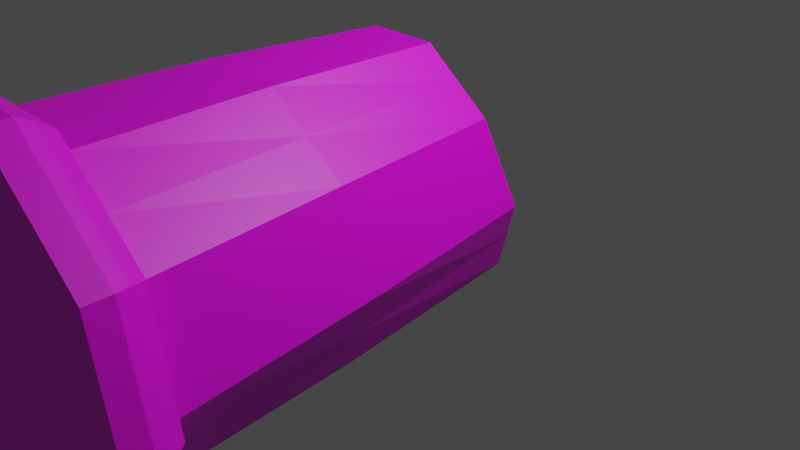 # Source: EXTERMINATOR.BLEND  (saved by Blender 3.2.14; exported with 4.5.12 LTS)
import bpy
from mathutils import Matrix  # noqa: F401  (used for matrix-valued properties, if any)

bpy.ops.wm.read_factory_settings(use_empty=True)
scene = bpy.context.scene
scene.name = 'Scene'

# ---- collections
col_collection = bpy.data.collections.new('Collection'); scene.collection.children.link(col_collection)

# ---- images (referenced by path relative to the original .blend; pixels are not part of the script)
import os
ASSET_DIR = os.environ.get("B2B_ASSET_DIR", "")  # directory of the original .blend (textures are referenced by path, not embedded)
HERE = os.path.dirname(os.path.abspath(__file__))  # packed textures are extracted next to this script under _unpacked/

def load_image(name, relpath, width, height, colorspace="sRGB"):
    """Load a texture the original file referenced (path relative to the .blend, or extracted next to this script)."""
    p = next((c for c in (os.path.join(HERE, relpath), os.path.join(ASSET_DIR, relpath)) if relpath and os.path.exists(c)), "")
    if p:
        img = bpy.data.images.load(p, check_existing=True)
        img.name = name
    else:  # same state as the original file: an image datablock whose file is absent (Cycles renders it pink)
        img = bpy.data.images.new(name, width, height)
        img.source = "FILE"
        img.filepath = "//" + (relpath or name)
    img.colorspace_settings.name = colorspace
    return img
img_exterminator_png = load_image('exterminator.png', 'exterminator.png', 1024, 1024, 'sRGB')

# ---- materials (node trees are filled in below, after node groups)
mat_material_001 = bpy.data.materials.new('Material.001')
mat_material_001.use_transparent_shadow = False
mat_material_001.diffuse_color = (0.8, 0.8, 0.8, 0.4357)
mat_material_002 = bpy.data.materials.new('Material.002')
mat_material_002.use_transparent_shadow = False

# ---- material node trees
mat_material_001.use_nodes = True; mat_material_001.node_tree.nodes.clear()
_N = mat_material_001.node_tree.nodes; _L = mat_material_001.node_tree.links
n0 = _N.new('ShaderNodeBsdfPrincipled'); n0.name = 'Principled BSDF'; n0.location = (10, 300)
n0.distribution = 'GGX'
n0.subsurface_method = 'RANDOM_WALK_SKIN'
n0.inputs[3].default_value = 1.45
n0.inputs[27].default_value = (0.0, 0.0, 0.0, 1.0)
n0.inputs[28].default_value = 1.0
n1 = _N.new('ShaderNodeOutputMaterial'); n1.name = 'Material Output'; n1.location = (300, 300)
n2 = _N.new('ShaderNodeTexImage'); n2.name = 'Image Texture'; n2.location = (-280, 280)
n2.image = img_exterminator_png
_L.new(n0.outputs[0], n1.inputs[0])
_L.new(n2.outputs[0], n0.inputs[0])
n1.is_active_output = True
mat_material_002.use_nodes = True; mat_material_002.node_tree.nodes.clear()
_N = mat_material_002.node_tree.nodes; _L = mat_material_002.node_tree.links
n0 = _N.new('ShaderNodeBsdfPrincipled'); n0.name = 'Principled BSDF'; n0.location = (10, 300)
n0.distribution = 'GGX'
n0.subsurface_method = 'RANDOM_WALK_SKIN'
n0.inputs[3].default_value = 1.45
n0.inputs[27].default_value = (0.0, 0.0, 0.0, 1.0)
n0.inputs[28].default_value = 1.0
n1 = _N.new('ShaderNodeOutputMaterial'); n1.name = 'Material Output'; n1.location = (300, 300)
n2 = _N.new('ShaderNodeTexImage'); n2.name = 'Image Texture'; n2.location = (-280, 280)
n2.image = img_exterminator_png
n2.interpolation = 'Closest'
_L.new(n0.outputs[0], n1.inputs[0])
_L.new(n2.outputs[0], n0.inputs[0])
n1.is_active_output = True

# ---- world
world_world = bpy.data.worlds.new('World'); scene.world = world_world
world_world.use_nodes = True; world_world.node_tree.nodes.clear()
_N = world_world.node_tree.nodes; _L = world_world.node_tree.links
n0 = _N.new('ShaderNodeOutputWorld'); n0.name = 'World Output'; n0.location = (300, 300)
n1 = _N.new('ShaderNodeBackground'); n1.name = 'Background'; n1.location = (10, 300)
n1.inputs[0].default_value = (0.05088, 0.05088, 0.05088, 1.0)
_L.new(n1.outputs[0], n0.inputs[0])
n0.is_active_output = True
world_world.color = (0.05088, 0.05088, 0.05088)
world_world.use_sun_shadow = False
world_world.sun_shadow_jitter_overblur = 0.0

# ---- cameras
cam_camera = bpy.data.cameras.new('Camera')
cam_camera.clip_end = 100.0
cam_camera.ortho_scale = 7.314

# ---- lights
light_light = bpy.data.lights.new('Light', 'POINT')
light_light.transmission_factor = 0.0
light_light.energy = 1000.0
light_light.shadow_soft_size = 0.1
light_light.shadow_maximum_resolution = 0.006
light_light.use_absolute_resolution = True

# ---- meshes
me_circle = bpy.data.meshes.new('Circle')
me_circle.from_pydata([(0.0, 1.0, 0.0), (-0.6428, 0.766, 0.0), (-0.9848, 0.1736, 0.0), (-0.866, -0.5, 0.0), (-0.342, -0.9397, 0.0), (0.342, -0.9397, 0.0), (0.866, -0.5, 0.0), (0.9848, 0.1736, 0.0), (0.6428, 0.766, 0.0), (7.576e-11, 0.9536, 0.1975), (-0.613, 0.7305, 0.1975), (-0.9391, 0.1656, 0.1975), (-0.8259, -0.4768, 0.1975), (-0.3262, -0.8961, 0.1975), (0.3262, -0.8961, 0.1975), (0.8259, -0.4768, 0.1975), (0.9391, 0.1656, 0.1975), (0.613, 0.7305, 0.1975), (7.85e-11, 0.7818, 0.3183), (-0.5089, 0.5989, 0.3183), (-0.7797, 0.1358, 0.3183), (-0.6856, -0.3909, 0.3183), (-0.2708, -0.7346, 0.3183), (0.2708, -0.7346, 0.3183), (0.6856, -0.3909, 0.3183), (0.7797, 0.1358, 0.3183), (0.5089, 0.5989, 0.3183), (-3.9e-09, 0.7064, 2.466), (-0.3412, 0.5411, 2.456), (-0.5228, 0.1227, 2.364), (-0.4597, -0.3532, 2.214), (-0.1815, -0.6638, 2.141), (0.1815, -0.6638, 2.141), (0.4597, -0.3532, 2.214), (0.5228, 0.1227, 2.364), (0.3412, 0.5411, 2.456), (-0.3214, 0.883, 0.0), (-0.8138, 0.4698, 0.0), (-0.9254, -0.1632, 0.0), (-0.604, -0.7198, 0.0), (-2.98e-08, -0.9397, 0.0), (0.604, -0.7198, 0.0), (0.9254, -0.1632, 0.0), (0.8138, 0.4698, 0.0), (0.3214, 0.883, 0.0), (-0.3065, 0.8421, 0.1975), (-0.7761, 0.4481, 0.1975), (-0.8825, -0.1556, 0.1975), (-0.576, -0.6865, 0.1975), (-2.834e-08, -0.8961, 0.1975), (0.576, -0.6865, 0.1975), (0.8825, -0.1556, 0.1975), (0.7761, 0.4481, 0.1975), (0.3065, 0.8421, 0.1975), (0.6428, 0.766, 0.1207), (0.9848, 0.1736, 0.1207), (0.342, -0.9397, 0.1207), (-0.342, -0.9397, 0.1207), (-0.9848, 0.1736, 0.1207), (-0.6428, 0.766, 0.1207), (0.0, 1.0, 0.1207), (0.866, -0.5, 0.1207), (-0.866, -0.5, 0.1207), (-0.2544, 0.6903, 0.3183), (-0.6443, 0.3673, 0.3183), (-0.7326, -0.1276, 0.3183), (-0.4782, -0.5627, 0.3183), (0.0, -0.7346, 0.3183), (0.4782, -0.5627, 0.3183), (0.7326, -0.1276, 0.3183), (0.6443, 0.3673, 0.3183), (0.2544, 0.6903, 0.3183), (0.7758, -0.4454, 0.2798), (0.3064, -0.8372, 0.2798), (-0.7758, -0.4454, 0.2798), (-0.8822, 0.1547, 0.2798), (0.8822, 0.1547, 0.2798), (-0.3064, -0.8372, 0.2798), (-0.5758, 0.6825, 0.2798), (3.925e-11, 0.8909, 0.2798), (0.5758, 0.6825, 0.2798), (-0.1706, 0.6237, 2.461), (-0.432, 0.3319, 2.41), (-0.4912, -0.1153, 2.289), (-0.3206, -0.5085, 2.177), (2.719e-11, -0.6638, 2.141), (0.3206, -0.5085, 2.177), (0.4912, -0.1153, 2.289), (0.432, 0.3319, 2.41), (0.1706, 0.6237, 2.461), (0.664, 0.1322, 1.342), (0.5839, -0.3807, 1.264), (-0.2306, -0.7154, 1.225), (-0.5839, -0.3807, 1.264), (-0.4334, 0.5832, 1.39), (-2.02e-09, 0.7613, 1.396), (0.4334, 0.5832, 1.39), (0.2306, -0.7154, 1.225), (-0.664, 0.1322, 1.342), (-0.4924, 0.5868, 0.0), (0.4924, 0.5868, 0.0), (0.6634, -0.383, 0.0), (0.171, 0.03015, 0.0), (-0.171, 0.03015, 0.0), (-0.433, 0.25, 0.0), (0.0, 0.5675, 2.463), (-0.09521, 0.3481, 2.415), (-0.03306, -0.1209, 2.288), (0.0, -0.3704, 2.209), (0.1459, -0.5333, 2.171), (0.0, 0.1286, 2.367), (-0.6239, -0.1242, 1.303), (0.4072, -0.548, 1.245), (0.2167, 0.6723, 1.393), (-0.5487, 0.3577, 1.366), (0.0, -0.7154, 1.225), (0.5487, 0.3577, 1.366), (-0.2167, 0.6723, 1.393), (-0.4072, -0.548, 1.245), (0.2879, 0.7867, 0.2798), (-0.729, 0.4186, 0.2798), (-1.49e-08, -0.8372, 0.2798), (0.729, 0.4186, 0.2798), (-0.2879, 0.7867, 0.2798), (-0.5411, -0.6413, 0.2798), (0.829, -0.1454, 0.2798), (-0.829, -0.1454, 0.2798), (0.6239, -0.1242, 1.303), (-0.3214, 0.883, 0.1207), (-0.604, -0.7198, 0.1207), (0.9254, -0.1632, 0.1207), (-0.9254, -0.1632, 0.1207), (0.604, -0.7198, 0.1207), (0.3214, 0.883, 0.1207), (-0.8138, 0.4698, 0.1207), (-2.98e-08, -0.9397, 0.1207), (0.8138, 0.4698, 0.1207), (0.5411, -0.6413, 0.2798)], [], [(0, 100, 102), (137, 72, 24, 68), (136, 54, 17, 52), (135, 56, 14, 49), (134, 58, 11, 46), (133, 60, 9, 53), (132, 61, 15, 50), (131, 62, 12, 47), (130, 55, 16, 51), (129, 57, 13, 48), (128, 59, 10, 45), (127, 90, 34, 87), (126, 74, 21, 65), (125, 76, 25, 69), (124, 77, 22, 66), (123, 78, 19, 63), (122, 80, 26, 70), (121, 73, 23, 67), (120, 75, 20, 64), (119, 79, 18, 71), (34, 88, 110), (118, 92, 31, 84), (117, 94, 28, 81), (116, 96, 35, 88), (115, 97, 32, 85), (114, 98, 29, 82), (113, 95, 27, 89), (112, 91, 33, 86), (111, 93, 30, 83), (2, 37, 99), (0, 44, 100), (7, 42, 101), (5, 40, 102), (4, 39, 103), (3, 38, 104), (27, 81, 89), (28, 82, 105), (29, 83, 107), (30, 84, 108), (31, 85, 109), (33, 87, 107), (107, 110, 29), (107, 87, 110), (87, 34, 110), (109, 86, 33), (109, 85, 86), (85, 32, 86), (108, 109, 33), (108, 84, 109), (84, 31, 109), (107, 108, 33), (107, 83, 108), (83, 30, 108), (105, 106, 35), (105, 82, 106), (82, 29, 106), (89, 105, 35), (89, 81, 105), (81, 28, 105), (104, 99, 0), (104, 38, 99), (38, 2, 99), (103, 104, 0), (103, 39, 104), (39, 3, 104), (102, 103, 0), (102, 40, 103), (40, 4, 103), (101, 41, 5), (101, 42, 41), (42, 6, 41), (100, 43, 7), (100, 44, 43), (44, 8, 43), (99, 36, 0), (99, 37, 36), (37, 1, 36), (98, 111, 83, 29), (20, 65, 111, 98), (65, 21, 93, 111), (97, 112, 86, 32), (23, 68, 112, 97), (68, 24, 91, 112), (96, 113, 89, 35), (26, 71, 113, 96), (71, 18, 95, 113), (94, 114, 82, 28), (19, 64, 114, 94), (64, 20, 98, 114), (92, 115, 85, 31), (22, 67, 115, 92), (67, 23, 97, 115), (90, 116, 88, 34), (25, 70, 116, 90), (70, 26, 96, 116), (95, 117, 81, 27), (18, 63, 117, 95), (63, 19, 94, 117), (93, 118, 84, 30), (21, 66, 118, 93), (66, 22, 92, 118), (110, 106, 29), (110, 88, 106), (88, 35, 106), (80, 119, 71, 26), (17, 53, 119, 80), (53, 9, 79, 119), (78, 120, 64, 19), (10, 46, 120, 78), (46, 11, 75, 120), (77, 121, 67, 22), (13, 49, 121, 77), (49, 14, 73, 121), (76, 122, 70, 25), (16, 52, 122, 76), (52, 17, 80, 122), (79, 123, 63, 18), (9, 45, 123, 79), (45, 10, 78, 123), (74, 124, 66, 21), (12, 48, 124, 74), (48, 13, 77, 124), (72, 125, 69, 24), (15, 51, 125, 72), (51, 16, 76, 125), (75, 126, 65, 20), (11, 47, 126, 75), (47, 12, 74, 126), (91, 127, 87, 33), (24, 69, 127, 91), (69, 25, 90, 127), (60, 128, 45, 9), (0, 36, 128, 60), (36, 1, 59, 128), (62, 129, 48, 12), (3, 39, 129, 62), (39, 4, 57, 129), (61, 130, 51, 15), (6, 42, 130, 61), (42, 7, 55, 130), (58, 131, 47, 11), (2, 38, 131, 58), (38, 3, 62, 131), (56, 132, 50, 14), (5, 41, 132, 56), (41, 6, 61, 132), (54, 133, 53, 17), (8, 44, 133, 54), (44, 0, 60, 133), (59, 134, 46, 10), (1, 37, 134, 59), (37, 2, 58, 134), (57, 135, 49, 13), (4, 40, 135, 57), (40, 5, 56, 135), (55, 136, 52, 16), (7, 43, 136, 55), (43, 8, 54, 136), (73, 137, 68, 23), (14, 50, 137, 73), (50, 15, 72, 137), (102, 101, 5), (102, 100, 101), (100, 7, 101)])
_uv = me_circle.uv_layers.new(name='UVMap')
_uv.uv.foreach_set('vector', [0.7739, 0.3381, 0.8025, 0.256, 0.5283, 0.2387, 0.4409, 0.227, 0.5711, 0.2162, 0.5655, 0.2467, 0.4544, 0.2555, 0.8571, 0.2532, 0.8819, 0.298, 0.883, 0.3273, 0.8582, 0.2851, 0.2234, 0.2182, 0.2804, 0.1754, 0.278, 0.2114, 0.2209, 0.2517, 0.5145, 0.1609, 0.6375, 0.1569, 0.6388, 0.1808, 0.5153, 0.1846, 0.8281, 0.3307, 0.7744, 0.3634, 0.7749, 0.3888, 0.829, 0.358, 0.4288, 0.1617, 0.5772, 0.148, 0.5767, 0.1857, 0.4273, 0.1985, 0.76, 0.2237, 0.8826, 0.2905, 0.885, 0.317, 0.7619, 0.2489, 0.7047, 0.1782, 0.8323, 0.2084, 0.8333, 0.2429, 0.705, 0.2143, 0.2028, 0.3001, 0.1663, 0.261, 0.1637, 0.2921, 0.2005, 0.3289, 0.3052, 0.1898, 0.3916, 0.1649, 0.3919, 0.1885, 0.305, 0.2142, 0.6931, 0.5957, 0.7916, 0.6131, 0.8236, 0.9411, 0.7235, 0.9253, 0.3401, 0.39, 0.2657, 0.3712, 0.294, 0.3766, 0.3595, 0.3932, 0.6838, 0.2401, 0.7965, 0.264, 0.7596, 0.2852, 0.6626, 0.266, 0.2354, 0.3388, 0.205, 0.3065, 0.2464, 0.3209, 0.2702, 0.3487, 0.3397, 0.2334, 0.4307, 0.2241, 0.4696, 0.2598, 0.3744, 0.2526, 0.8208, 0.3004, 0.845, 0.3368, 0.8071, 0.3462, 0.7833, 0.3157, 0.2578, 0.2721, 0.3106, 0.2378, 0.3432, 0.2642, 0.2948, 0.2926, 0.5281, 0.203, 0.6254, 0.1819, 0.6121, 0.183, 0.5408, 0.2214, 0.798, 0.3641, 0.751, 0.3914, 0.7272, 0.3941, 0.7671, 0.3702, 0.7556, 0.4234, 0.6811, 0.4003, 0.7556, 0.2904, 0.7586, 0.7478, 0.6348, 0.724, 0.6536, 0.9242, 0.7632, 0.9269, 0.4093, 0.5713, 0.4979, 0.5791, 0.5262, 0.8984, 0.4442, 0.8901, 0.7986, 0.6005, 0.8638, 0.6476, 0.8889, 0.9186, 0.8004, 0.9219, 0.3452, 0.5644, 0.3853, 0.5723, 0.4275, 0.8803, 0.3705, 0.8808, 0.5717, 0.5672, 0.6455, 0.5554, 0.679, 0.9278, 0.6026, 0.9131, 0.7253, 0.6135, 0.5869, 0.5672, 0.8666, 0.8915, 0.8802, 0.9056, 0.4899, 0.5752, 0.5945, 0.5782, 0.6234, 0.9096, 0.5255, 0.895, 0.6876, 0.6394, 0.5275, 0.5454, 0.6594, 0.8702, 0.7595, 0.932, 0.5226, 0.3329, 0.5602, 0.3505, 0.6483, 0.3355, 0.7739, 0.3381, 0.8273, 0.3034, 0.8025, 0.256, 0.8312, 0.174, 0.7045, 0.1422, 0.557, 0.1567, 0.3495, 0.1126, 0.3159, 0.1505, 0.5617, 0.2253, 0.3857, 0.1934, 0.4217, 0.2348, 0.5798, 0.2657, 0.4578, 0.2762, 0.4902, 0.3046, 0.6159, 0.3071, 0.549, 0.2904, 0.5778, 0.247, 0.5778, 0.3338, 0.6066, 0.2036, 0.6811, 0.1805, 0.6066, 0.2904, 0.5544, 0.1696, 0.6412, 0.1776, 0.6412, 0.2946, 0.7279, 0.1856, 0.7834, 0.221, 0.7279, 0.3026, 0.8389, 0.2564, 0.8389, 0.3026, 0.7834, 0.338, 0.7279, 0.4196, 0.6412, 0.4276, 0.6412, 0.2946, 0.6412, 0.2946, 0.5544, 0.3026, 0.5544, 0.1696, 0.6412, 0.2946, 0.6412, 0.4276, 0.5544, 0.3026, 0.6412, 0.4276, 0.5544, 0.4356, 0.5544, 0.3026, 0.7834, 0.338, 0.7834, 0.3842, 0.7279, 0.4196, 0.7834, 0.338, 0.8389, 0.3026, 0.7834, 0.3842, 0.8389, 0.3026, 0.8389, 0.3488, 0.7834, 0.3842, 0.7279, 0.3026, 0.7834, 0.338, 0.7279, 0.4196, 0.7279, 0.3026, 0.7834, 0.221, 0.7834, 0.338, 0.7834, 0.221, 0.8389, 0.2564, 0.7834, 0.338, 0.6412, 0.2946, 0.7279, 0.3026, 0.7279, 0.4196, 0.6412, 0.2946, 0.6412, 0.1776, 0.7279, 0.3026, 0.6412, 0.1776, 0.7279, 0.1856, 0.7279, 0.3026, 0.6066, 0.2904, 0.6811, 0.2673, 0.6066, 0.3772, 0.6066, 0.2904, 0.6811, 0.1805, 0.6811, 0.2673, 0.6811, 0.1805, 0.7556, 0.1574, 0.6811, 0.2673, 0.5778, 0.3338, 0.6066, 0.2904, 0.6066, 0.3772, 0.5778, 0.3338, 0.5778, 0.247, 0.6066, 0.2904, 0.5778, 0.247, 0.6066, 0.2036, 0.6066, 0.2904, 0.6159, 0.3071, 0.6483, 0.3355, 0.7739, 0.3381, 0.6159, 0.3071, 0.4902, 0.3046, 0.6483, 0.3355, 0.4902, 0.3046, 0.5226, 0.3329, 0.6483, 0.3355, 0.5798, 0.2657, 0.6159, 0.3071, 0.7739, 0.3381, 0.5798, 0.2657, 0.4217, 0.2348, 0.6159, 0.3071, 0.4217, 0.2348, 0.4578, 0.2762, 0.6159, 0.3071, 0.5617, 0.2253, 0.5281, 0.2633, 0.7739, 0.3381, 0.5617, 0.2253, 0.3159, 0.1505, 0.5281, 0.2633, 0.3159, 0.1505, 0.2823, 0.1885, 0.5281, 0.2633, 0.557, 0.1567, 0.4303, 0.1249, 0.2828, 0.1394, 0.557, 0.1567, 0.7045, 0.1422, 0.4303, 0.1249, 0.7045, 0.1422, 0.5777, 0.1103, 0.4303, 0.1249, 0.8025, 0.256, 0.8559, 0.2214, 0.8312, 0.174, 0.8025, 0.256, 0.8273, 0.3034, 0.8559, 0.2214, 0.8273, 0.3034, 0.8807, 0.2687, 0.8559, 0.2214, 0.6483, 0.3355, 0.6858, 0.3531, 0.7739, 0.3381, 0.6483, 0.3355, 0.5602, 0.3505, 0.6858, 0.3531, 0.5602, 0.3505, 0.5977, 0.3682, 0.6858, 0.3531, 0.7007, 0.6351, 0.6876, 0.6394, 0.7595, 0.932, 0.8343, 0.9737, 0.836, 0.4732, 0.6158, 0.3469, 0.6876, 0.6394, 0.8477, 0.7335, 0.6158, 0.3469, 0.3956, 0.2205, 0.5275, 0.5454, 0.6876, 0.6394, 0.3853, 0.5723, 0.4899, 0.5752, 0.5255, 0.895, 0.4275, 0.8803, 0.3432, 0.2642, 0.4544, 0.2555, 0.4899, 0.5752, 0.3853, 0.5723, 0.4544, 0.2555, 0.5655, 0.2467, 0.5945, 0.5782, 0.4899, 0.5752, 0.8638, 0.6598, 0.7253, 0.6135, 0.8802, 0.9056, 0.8939, 0.9198, 0.8337, 0.3999, 0.5704, 0.3214, 0.7253, 0.6135, 0.8638, 0.6598, 0.5704, 0.3214, 0.3072, 0.2429, 0.5869, 0.5672, 0.7253, 0.6135, 0.4979, 0.5791, 0.5717, 0.5672, 0.6026, 0.9131, 0.5262, 0.8984, 0.4696, 0.2598, 0.5408, 0.2214, 0.5717, 0.5672, 0.4979, 0.5791, 0.5408, 0.2214, 0.6121, 0.183, 0.6455, 0.5554, 0.5717, 0.5672, 0.3009, 0.5965, 0.3431, 0.5844, 0.3915, 0.8762, 0.3554, 0.872, 0.2464, 0.3209, 0.2948, 0.2926, 0.3431, 0.5844, 0.3009, 0.5965, 0.2948, 0.2926, 0.3432, 0.2642, 0.3853, 0.5723, 0.3431, 0.5844, 0.7916, 0.6131, 0.8152, 0.6176, 0.8604, 0.9463, 0.8236, 0.9411, 0.7596, 0.2852, 0.7833, 0.3157, 0.8219, 0.631, 0.7916, 0.6131, 0.7833, 0.3157, 0.8071, 0.3462, 0.8522, 0.6489, 0.8219, 0.631, 0.4089, 0.5666, 0.4219, 0.5698, 0.4442, 0.8901, 0.409, 0.8829, 0.2792, 0.2453, 0.3744, 0.2526, 0.4093, 0.5713, 0.3207, 0.5635, 0.3744, 0.2526, 0.4696, 0.2598, 0.4979, 0.5791, 0.4093, 0.5713, 0.4393, 0.5795, 0.3701, 0.588, 0.4083, 0.8455, 0.4612, 0.819, 0.4174, 0.34, 0.3319, 0.3305, 0.3701, 0.588, 0.4393, 0.5795, 0.3319, 0.3305, 0.2464, 0.3209, 0.3009, 0.5965, 0.3701, 0.588, 0.7556, 0.2904, 0.6811, 0.2673, 0.7556, 0.1574, 0.7556, 0.2904, 0.6811, 0.4003, 0.6811, 0.2673, 0.6811, 0.4003, 0.6066, 0.3772, 0.6811, 0.2673, 0.845, 0.3368, 0.798, 0.3641, 0.7671, 0.3702, 0.8071, 0.3462, 0.883, 0.3273, 0.829, 0.358, 0.798, 0.3641, 0.845, 0.3368, 0.829, 0.358, 0.7749, 0.3888, 0.751, 0.3914, 0.798, 0.3641, 0.4307, 0.2241, 0.5281, 0.203, 0.5408, 0.2214, 0.4696, 0.2598, 0.3919, 0.1885, 0.5153, 0.1846, 0.5281, 0.203, 0.4307, 0.2241, 0.5153, 0.1846, 0.6388, 0.1808, 0.6254, 0.1819, 0.5281, 0.203, 0.205, 0.3065, 0.2578, 0.2721, 0.2948, 0.2926, 0.2464, 0.3209, 0.1637, 0.2921, 0.2209, 0.2517, 0.2578, 0.2721, 0.205, 0.3065, 0.2209, 0.2517, 0.278, 0.2114, 0.3106, 0.2378, 0.2578, 0.2721, 0.7965, 0.264, 0.8208, 0.3004, 0.7833, 0.3157, 0.7596, 0.2852, 0.8333, 0.2429, 0.8582, 0.2851, 0.8208, 0.3004, 0.7965, 0.264, 0.8582, 0.2851, 0.883, 0.3273, 0.845, 0.3368, 0.8208, 0.3004, 0.2487, 0.2427, 0.3397, 0.2334, 0.3744, 0.2526, 0.2792, 0.2453, 0.2181, 0.24, 0.305, 0.2142, 0.3397, 0.2334, 0.2487, 0.2427, 0.305, 0.2142, 0.3919, 0.1885, 0.4307, 0.2241, 0.3397, 0.2334, 0.2657, 0.3712, 0.2354, 0.3388, 0.2702, 0.3487, 0.294, 0.3766, 0.2374, 0.3658, 0.2005, 0.3289, 0.2354, 0.3388, 0.2657, 0.3712, 0.2005, 0.3289, 0.1637, 0.2921, 0.205, 0.3065, 0.2354, 0.3388, 0.5711, 0.2162, 0.6838, 0.2401, 0.6626, 0.266, 0.5655, 0.2467, 0.5767, 0.1857, 0.705, 0.2143, 0.6838, 0.2401, 0.5711, 0.2162, 0.705, 0.2143, 0.8333, 0.2429, 0.7965, 0.264, 0.6838, 0.2401, 0.4144, 0.4087, 0.3401, 0.39, 0.3595, 0.3932, 0.4249, 0.4098, 0.4039, 0.4076, 0.3207, 0.3867, 0.3401, 0.39, 0.4144, 0.4087, 0.3207, 0.3867, 0.2374, 0.3658, 0.2657, 0.3712, 0.3401, 0.39, 0.5945, 0.5782, 0.6931, 0.5957, 0.7235, 0.9253, 0.6234, 0.9096, 0.5655, 0.2467, 0.6626, 0.266, 0.6931, 0.5957, 0.5945, 0.5782, 0.6626, 0.266, 0.7596, 0.2852, 0.7916, 0.6131, 0.6931, 0.5957, 0.2188, 0.2146, 0.3052, 0.1898, 0.305, 0.2142, 0.2181, 0.24, 0.2195, 0.1893, 0.3054, 0.1653, 0.3052, 0.1898, 0.2188, 0.2146, 0.3054, 0.1653, 0.3913, 0.1413, 0.3916, 0.1649, 0.3052, 0.1898, 0.2393, 0.3393, 0.2028, 0.3001, 0.2005, 0.3289, 0.2374, 0.3658, 0.2412, 0.3128, 0.2051, 0.2714, 0.2028, 0.3001, 0.2393, 0.3393, 0.2051, 0.2714, 0.169, 0.2299, 0.1663, 0.261, 0.2028, 0.3001, 0.5772, 0.148, 0.7047, 0.1782, 0.705, 0.2143, 0.5767, 0.1857, 0.5777, 0.1103, 0.7045, 0.1422, 0.7047, 0.1782, 0.5772, 0.148, 0.7045, 0.1422, 0.8312, 0.174, 0.8323, 0.2084, 0.7047, 0.1782, 0.6375, 0.1569, 0.76, 0.2237, 0.7619, 0.2489, 0.6388, 0.1808, 0.6362, 0.1329, 0.7582, 0.1985, 0.76, 0.2237, 0.6375, 0.1569, 0.7582, 0.1985, 0.8801, 0.264, 0.8826, 0.2905, 0.76, 0.2237, 0.2804, 0.1754, 0.4288, 0.1617, 0.4273, 0.1985, 0.278, 0.2114, 0.2828, 0.1394, 0.4303, 0.1249, 0.4288, 0.1617, 0.2804, 0.1754, 0.4303, 0.1249, 0.5777, 0.1103, 0.5772, 0.148, 0.4288, 0.1617, 0.8819, 0.298, 0.8281, 0.3307, 0.829, 0.358, 0.883, 0.3273, 0.8807, 0.2687, 0.8273, 0.3034, 0.8281, 0.3307, 0.8819, 0.298, 0.8273, 0.3034, 0.7739, 0.3381, 0.7744, 0.3634, 0.8281, 0.3307, 0.3916, 0.1649, 0.5145, 0.1609, 0.5153, 0.1846, 0.3919, 0.1885, 0.3913, 0.1413, 0.5137, 0.1371, 0.5145, 0.1609, 0.3916, 0.1649, 0.5137, 0.1371, 0.6362, 0.1329, 0.6375, 0.1569, 0.5145, 0.1609, 0.1663, 0.261, 0.2234, 0.2182, 0.2209, 0.2517, 0.1637, 0.2921, 0.169, 0.2299, 0.2259, 0.1847, 0.2234, 0.2182, 0.1663, 0.261, 0.2259, 0.1847, 0.2828, 0.1394, 0.2804, 0.1754, 0.2234, 0.2182, 0.8323, 0.2084, 0.8571, 0.2532, 0.8582, 0.2851, 0.8333, 0.2429, 0.8312, 0.174, 0.8559, 0.2214, 0.8571, 0.2532, 0.8323, 0.2084, 0.8559, 0.2214, 0.8807, 0.2687, 0.8819, 0.298, 0.8571, 0.2532, 0.3106, 0.2378, 0.4409, 0.227, 0.4544, 0.2555, 0.3432, 0.2642, 0.278, 0.2114, 0.4273, 0.1985, 0.4409, 0.227, 0.3106, 0.2378, 0.4273, 0.1985, 0.5767, 0.1857, 0.5711, 0.2162, 0.4409, 0.227, 0.5283, 0.2387, 0.557, 0.1567, 0.2828, 0.1394, 0.5283, 0.2387, 0.8025, 0.256, 0.557, 0.1567, 0.8025, 0.256, 0.8312, 0.174, 0.557, 0.1567])
me_circle.materials.append(mat_material_001)
me_circle.update()
me_cylinder = bpy.data.meshes.new('Cylinder')
me_cylinder.from_pydata([(0.0, 1.0, -1.0), (0.0, 1.0, 1.0), (0.7071, 0.7071, -1.0), (0.7071, 0.7071, 1.0), (1.0, -4.371e-08, -1.0), (1.0, -4.371e-08, 1.0), (0.7071, -0.7071, -1.0), (0.7071, -0.7071, 1.0), (-8.742e-08, -1.0, -1.0), (-8.742e-08, -1.0, 1.0), (-0.7071, -0.7071, -1.0), (-0.7071, -0.7071, 1.0), (-1.0, 1.192e-08, -1.0), (-1.0, 1.192e-08, 1.0), (-0.7071, 0.7071, -1.0), (-0.7071, 0.7071, 1.0), (0.5, 0.5, 1.0), (-0.5, 0.5, 1.0), (0.0, -1.589e-08, 1.0)], [], [(0, 1, 3, 2), (2, 3, 5, 4), (4, 5, 7, 6), (6, 7, 9, 8), (8, 9, 11, 10), (10, 11, 13, 12), (5, 16, 18), (12, 13, 15, 14), (14, 15, 1, 0), (0, 2, 4, 6, 8, 10, 12, 14), (5, 3, 1, 16), (1, 15, 13, 17), (13, 11, 9), (9, 7, 13), (7, 5, 18, 13), (18, 17, 13), (18, 16, 17), (16, 1, 17)])
_uv = me_cylinder.uv_layers.new(name='UVMap')
_uv.uv.foreach_set('vector', [0.6694, 0.3533, 0.8506, 0.3533, 0.8506, 0.5345, 0.6694, 0.5345, 0.6694, 0.3533, 0.8506, 0.3533, 0.8506, 0.5345, 0.6694, 0.5345, 0.6694, 0.3533, 0.8506, 0.3533, 0.8506, 0.5345, 0.6694, 0.5345, 0.6694, 0.3533, 0.8506, 0.3533, 0.8506, 0.5345, 0.6694, 0.5345, 0.6694, 0.3533, 0.8506, 0.3533, 0.8506, 0.5345, 0.6694, 0.5345, 0.6694, 0.3533, 0.8506, 0.3533, 0.8506, 0.5345, 0.6694, 0.5345, 0.6384, 0.5249, 0.6666, 0.5302, 0.6626, 0.5121, 0.6694, 0.3533, 0.8506, 0.3533, 0.8506, 0.5345, 0.6694, 0.5345, 0.6694, 0.3533, 0.8506, 0.3533, 0.8506, 0.5345, 0.6694, 0.5345, 0.76, 0.5345, 0.824, 0.5079, 0.8506, 0.4439, 0.824, 0.3799, 0.76, 0.3533, 0.696, 0.3799, 0.6694, 0.4439, 0.696, 0.5079, 0.6392, 0.522, 0.6615, 0.5306, 0.6665, 0.5155, 0.6529, 0.5188, 0.6555, 0.5321, 0.6777, 0.5247, 0.6438, 0.5116, 0.6425, 0.5256, 0.6726, 0.5285, 0.6459, 0.5135, 0.6473, 0.5289, 0.6358, 0.5109, 0.6496, 0.5339, 0.6862, 0.5217, 0.6363, 0.5135, 0.656, 0.5353, 0.6675, 0.5236, 0.6791, 0.5119, 0.6429, 0.5272, 0.6671, 0.5313, 0.6568, 0.5059, 0.6441, 0.517, 0.6511, 0.5349, 0.6649, 0.518, 0.6538, 0.5292, 0.6634, 0.5309, 0.6593, 0.5208])
me_cylinder.materials.append(mat_material_002)
me_cylinder.update()
me_cylinder_001 = bpy.data.meshes.new('Cylinder.001')
me_cylinder_001.from_pydata([(0.0, 1.0, -1.0), (0.0, 1.0, 1.0), (0.7071, 0.7071, -1.0), (0.7071, 0.7071, 1.0), (1.0, -4.371e-08, -1.0), (1.0, -4.371e-08, 1.0), (0.7071, -0.7071, -1.0), (0.7071, -0.7071, 1.0), (-8.742e-08, -1.0, -1.0), (-8.742e-08, -1.0, 1.0), (-0.7071, -0.7071, -1.0), (-0.7071, -0.7071, 1.0), (-1.0, 1.192e-08, -1.0), (-1.0, 1.192e-08, 1.0), (-0.7071, 0.7071, -1.0), (-0.7071, 0.7071, 1.0), (0.5, 0.5, 1.0), (-0.5, 0.5, 1.0), (0.0, -1.589e-08, 1.0)], [], [(0, 1, 3, 2), (2, 3, 5, 4), (4, 5, 7, 6), (6, 7, 9, 8), (8, 9, 11, 10), (10, 11, 13, 12), (5, 16, 18), (12, 13, 15, 14), (14, 15, 1, 0), (0, 2, 4, 6, 8, 10, 12, 14), (5, 3, 1, 16), (1, 15, 13, 17), (13, 11, 9), (9, 7, 13), (7, 5, 18, 13), (18, 17, 13), (18, 16, 17), (16, 1, 17)])
_uv = me_cylinder_001.uv_layers.new(name='UVMap')
_uv.uv.foreach_set('vector', [0.6694, 0.3533, 0.8506, 0.3533, 0.8506, 0.5345, 0.6694, 0.5345, 0.6694, 0.3533, 0.8506, 0.3533, 0.8506, 0.5345, 0.6694, 0.5345, 0.6694, 0.3533, 0.8506, 0.3533, 0.8506, 0.5345, 0.6694, 0.5345, 0.6694, 0.3533, 0.8506, 0.3533, 0.8506, 0.5345, 0.6694, 0.5345, 0.6694, 0.3533, 0.8506, 0.3533, 0.8506, 0.5345, 0.6694, 0.5345, 0.6694, 0.3533, 0.8506, 0.3533, 0.8506, 0.5345, 0.6694, 0.5345, 0.6384, 0.5249, 0.6666, 0.5302, 0.6626, 0.5121, 0.6694, 0.3533, 0.8506, 0.3533, 0.8506, 0.5345, 0.6694, 0.5345, 0.6694, 0.3533, 0.8506, 0.3533, 0.8506, 0.5345, 0.6694, 0.5345, 0.76, 0.5345, 0.824, 0.5079, 0.8506, 0.4439, 0.824, 0.3799, 0.76, 0.3533, 0.696, 0.3799, 0.6694, 0.4439, 0.696, 0.5079, 0.6392, 0.522, 0.6615, 0.5306, 0.6665, 0.5155, 0.6529, 0.5188, 0.6555, 0.5321, 0.6777, 0.5247, 0.6438, 0.5116, 0.6425, 0.5256, 0.6726, 0.5285, 0.6459, 0.5135, 0.6473, 0.5289, 0.6358, 0.5109, 0.6496, 0.5339, 0.6862, 0.5217, 0.6363, 0.5135, 0.656, 0.5353, 0.6675, 0.5236, 0.6791, 0.5119, 0.6429, 0.5272, 0.6671, 0.5313, 0.6568, 0.5059, 0.6441, 0.517, 0.6511, 0.5349, 0.6649, 0.518, 0.6538, 0.5292, 0.6634, 0.5309, 0.6593, 0.5208])
me_cylinder_001.materials.append(mat_material_002)
me_cylinder_001.update()
arm_armature = bpy.data.armatures.new('Armature')  # bones are not reproduced

# ---- objects
ob_light = bpy.data.objects.new('Light', light_light)
ob_camera = bpy.data.objects.new('Camera', cam_camera)
ob_circle = bpy.data.objects.new('Circle', me_circle)
ob_cylinder = bpy.data.objects.new('Cylinder', me_cylinder)
ob_cylinder_001 = bpy.data.objects.new('Cylinder.001', me_cylinder_001)
ob_armature = bpy.data.objects.new('Armature', arm_armature)

# ---- transforms, parenting, visibility, modifiers, constraints
ob_light.location = (4.076, 1.005, 5.904)
ob_light.rotation_euler = (0.6503, 0.05522, 1.866)
ob_light.lock_rotations_4d = False
ob_light.empty_display_type = 'ARROWS'
ob_light.color = (0.0, 0.0, 0.0, 0.0)
ob_light.lineart.crease_threshold = 0.0
ob_camera.location = (7.359, -6.926, 4.958)
ob_camera.rotation_euler = (1.109, 0.0, 0.8149)
ob_camera.lock_rotations_4d = False
ob_camera.empty_display_type = 'ARROWS'
ob_camera.color = (0.0, 0.0, 0.0, 0.0)
ob_camera.display_type = 'WIRE'
ob_camera.lineart.crease_threshold = 0.0
ob_circle.parent = ob_armature
ob_circle.matrix_parent_inverse = Matrix(((1.0, 0.0001352, 0.009093, -0.1015), (-0.009093, 0.02971, 0.9995, -4.156), (-0.000135, -0.9996, 0.02971, -0.1498), (0.0, -0.0, -0.0, 1.0)))
ob_circle.location = (1.788e-07, -3.353e-08, 5.998e-07)
ob_circle.scale = (2.027, 2.027, 2.027)
ob_cylinder.parent = ob_armature
ob_cylinder.matrix_parent_inverse = Matrix(((0.9952, 0.08237, -0.05308, 0.8858), (0.0816, -0.9965, -0.01655, -0.06856), (-0.05426, 0.01214, -0.9985, 3.706), (-0.0, -0.0, 0.0, 1.0)))
ob_cylinder.location = (-0.6994, 0.2118, 3.741)
ob_cylinder.rotation_euler = (1.571, -3.229, 0.0)
ob_cylinder.scale = (0.4, 0.4, 0.4)
_m = ob_cylinder.modifiers.new('Armature', 'ARMATURE')
_m.object = ob_armature
_m.use_bone_envelopes = True
ob_cylinder_001.parent = ob_armature
ob_cylinder_001.matrix_parent_inverse = Matrix(((0.9952, 0.08237, -0.05308, -0.5463), (0.0816, -0.9965, -0.01655, -0.08697), (-0.05426, 0.01214, -0.9985, 3.722), (-0.0, -0.0, 0.0, 1.0)))
ob_cylinder_001.location = (0.6994, 0.2118, 3.741)
ob_cylinder_001.rotation_euler = (1.571, -3.229, 0.0)
ob_cylinder_001.scale = (0.4, 0.4, 0.4)
_m = ob_cylinder_001.modifiers.new('Armature', 'ARMATURE')
_m.object = ob_armature
_m.use_bone_envelopes = True
ob_armature.location = (0.09598, -0.1318, 0.6082)

# ---- collection membership
col_collection.objects.link(ob_light)
col_collection.objects.link(ob_camera)
col_collection.objects.link(ob_circle)
col_collection.objects.link(ob_cylinder)
col_collection.objects.link(ob_cylinder_001)
col_collection.objects.link(ob_armature)

# ---- scene / render settings (as saved in the file)
scene.camera = ob_camera
scene.frame_start = 1; scene.frame_end = 30; scene.frame_set(15)
scene.render.engine = 'BLENDER_EEVEE_NEXT'
scene.cycles.sampling_pattern = 'TABULATED_SOBOL'
scene.cycles.use_light_tree = False
scene.view_settings.view_transform = 'Filmic'
bpy.context.view_layer.update()

